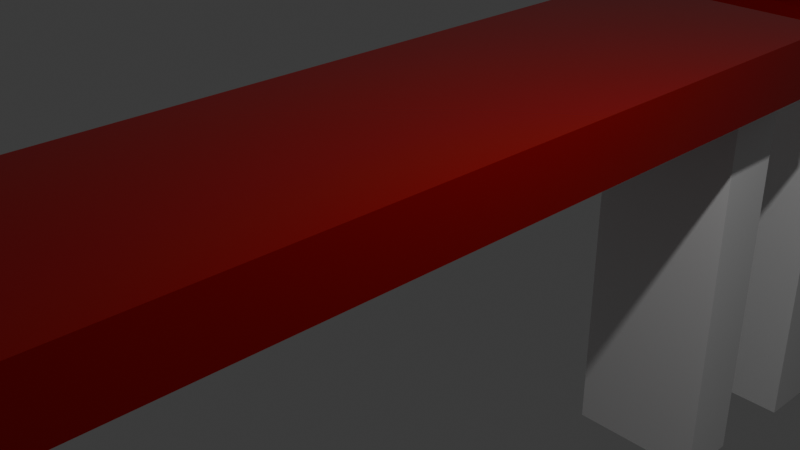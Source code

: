 # Source: EXP-10.blend  (saved by Blender 4.5.88; exported with 4.5.12 LTS)
import bpy
from mathutils import Matrix  # noqa: F401  (used for matrix-valued properties, if any)

bpy.ops.wm.read_factory_settings(use_empty=True)
scene = bpy.context.scene
scene.name = 'Scene'

# ---- collections
col_collection = bpy.data.collections.new('Collection'); scene.collection.children.link(col_collection)

# ---- materials (node trees are filled in below, after node groups)
mat_material = bpy.data.materials.new('Material')
mat_material.alpha_threshold = 0.0
mat_material.roughness = 0.5
mat_material.line_color = (0.0, 0.0, 0.0, 1.0)

# ---- material node trees
mat_material.use_nodes = True; mat_material.node_tree.nodes.clear()
_N = mat_material.node_tree.nodes; _L = mat_material.node_tree.links
n0 = _N.new('ShaderNodeOutputMaterial'); n0.name = 'Material Output'; n0.location = (200, 100)
n1 = _N.new('ShaderNodeBsdfPrincipled'); n1.name = 'Principled BSDF'; n1.location = (-200, 100)
n1.inputs[0].default_value = (0.3713, 0.002984, 0.004306, 1.0)
n1.inputs[1].default_value = 0.4167
n1.inputs[2].default_value = 0.0
n1.inputs[3].default_value = 1.45
_L.new(n1.outputs[0], n0.inputs[0])
n0.is_active_output = True

# ---- world
world_world = bpy.data.worlds.new('World'); scene.world = world_world
world_world.use_nodes = True; world_world.node_tree.nodes.clear()
_N = world_world.node_tree.nodes; _L = world_world.node_tree.links
n0 = _N.new('ShaderNodeOutputWorld'); n0.name = 'World Output'; n0.location = (200, 100)
n1 = _N.new('ShaderNodeBackground'); n1.name = 'Background'; n1.location = (-200, 100)
n1.inputs[0].default_value = (0.05088, 0.05088, 0.05088, 1.0)
_L.new(n1.outputs[0], n0.inputs[0])
n0.is_active_output = True
world_world.color = (0.05088, 0.05088, 0.05088)
world_world.sun_shadow_jitter_overblur = 0.0

# ---- cameras
cam_camera = bpy.data.cameras.new('Camera')
cam_camera.clip_end = 100.0
cam_camera.ortho_scale = 7.314

# ---- lights
light_light = bpy.data.lights.new('Light', 'POINT')
light_light.energy = 1000.0
light_light.shadow_soft_size = 0.1

# ---- meshes
me_cube = bpy.data.meshes.new('Cube')
me_cube.from_pydata([(1.0, 1.0, 1.0), (1.0, 1.0, -1.0), (1.0, -1.0, 1.0), (1.0, -1.0, -1.0), (-1.0, 1.0, 1.0), (-1.0, 1.0, -1.0), (-1.0, -1.0, 1.0), (-1.0, -1.0, -1.0)], [], [(0, 4, 6, 2), (3, 2, 6, 7), (7, 6, 4, 5), (5, 1, 3, 7), (1, 0, 2, 3), (5, 4, 0, 1)])
_uv = me_cube.uv_layers.new(name='UVMap')
_uv.uv.foreach_set('vector', [0.625, 0.5, 0.875, 0.5, 0.875, 0.75, 0.625, 0.75, 0.375, 0.75, 0.625, 0.75, 0.625, 1.0, 0.375, 1.0, 0.375, 0.0, 0.625, 0.0, 0.625, 0.25, 0.375, 0.25, 0.125, 0.5, 0.375, 0.5, 0.375, 0.75, 0.125, 0.75, 0.375, 0.5, 0.625, 0.5, 0.625, 0.75, 0.375, 0.75, 0.375, 0.25, 0.625, 0.25, 0.625, 0.5, 0.375, 0.5])
me_cube.materials.append(mat_material)
me_cube.use_mirror_vertex_groups = False
me_cube.update()
me_cube_001 = bpy.data.meshes.new('Cube.001')
me_cube_001.from_pydata([(-1.0, -1.0, -1.0), (-1.0, -1.0, 1.0), (-1.0, 1.0, -1.0), (-1.0, 1.0, 1.0), (1.0, -1.0, -1.0), (1.0, -1.0, 1.0), (1.0, 1.0, -1.0), (1.0, 1.0, 1.0)], [], [(0, 1, 3, 2), (2, 3, 7, 6), (6, 7, 5, 4), (4, 5, 1, 0), (2, 6, 4, 0), (7, 3, 1, 5)])
_uv = me_cube_001.uv_layers.new(name='UVMap')
_uv.uv.foreach_set('vector', [0.375, 0.0, 0.625, 0.0, 0.625, 0.25, 0.375, 0.25, 0.375, 0.25, 0.625, 0.25, 0.625, 0.5, 0.375, 0.5, 0.375, 0.5, 0.625, 0.5, 0.625, 0.75, 0.375, 0.75, 0.375, 0.75, 0.625, 0.75, 0.625, 1.0, 0.375, 1.0, 0.125, 0.5, 0.375, 0.5, 0.375, 0.75, 0.125, 0.75, 0.625, 0.5, 0.875, 0.5, 0.875, 0.75, 0.625, 0.75])
me_cube_001.update()
me_cube_002 = bpy.data.meshes.new('Cube.002')
me_cube_002.from_pydata([(-1.0, -1.0, -1.0), (-1.0, -1.0, 1.0), (-1.0, 1.0, -1.0), (-1.0, 1.0, 1.0), (1.0, -1.0, -1.0), (1.0, -1.0, 1.0), (1.0, 1.0, -1.0), (1.0, 1.0, 1.0)], [], [(0, 1, 3, 2), (2, 3, 7, 6), (6, 7, 5, 4), (4, 5, 1, 0), (2, 6, 4, 0), (7, 3, 1, 5)])
_uv = me_cube_002.uv_layers.new(name='UVMap')
_uv.uv.foreach_set('vector', [0.375, 0.0, 0.625, 0.0, 0.625, 0.25, 0.375, 0.25, 0.375, 0.25, 0.625, 0.25, 0.625, 0.5, 0.375, 0.5, 0.375, 0.5, 0.625, 0.5, 0.625, 0.75, 0.375, 0.75, 0.375, 0.75, 0.625, 0.75, 0.625, 1.0, 0.375, 1.0, 0.125, 0.5, 0.375, 0.5, 0.375, 0.75, 0.125, 0.75, 0.625, 0.5, 0.875, 0.5, 0.875, 0.75, 0.625, 0.75])
me_cube_002.update()
me_cube_003 = bpy.data.meshes.new('Cube.003')
me_cube_003.from_pydata([(1.0, 1.0, 1.0), (1.0, 1.0, -1.0), (1.0, -1.0, 1.0), (1.0, -1.0, -1.0), (-1.0, 1.0, 1.0), (-1.0, 1.0, -1.0), (-1.0, -1.0, 1.0), (-1.0, -1.0, -1.0)], [], [(0, 4, 6, 2), (3, 2, 6, 7), (7, 6, 4, 5), (5, 1, 3, 7), (1, 0, 2, 3), (5, 4, 0, 1)])
_uv = me_cube_003.uv_layers.new(name='UVMap')
_uv.uv.foreach_set('vector', [0.625, 0.5, 0.875, 0.5, 0.875, 0.75, 0.625, 0.75, 0.375, 0.75, 0.625, 0.75, 0.625, 1.0, 0.375, 1.0, 0.375, 0.0, 0.625, 0.0, 0.625, 0.25, 0.375, 0.25, 0.125, 0.5, 0.375, 0.5, 0.375, 0.75, 0.125, 0.75, 0.375, 0.5, 0.625, 0.5, 0.625, 0.75, 0.375, 0.75, 0.375, 0.25, 0.625, 0.25, 0.625, 0.5, 0.375, 0.5])
me_cube_003.materials.append(mat_material)
me_cube_003.use_mirror_vertex_groups = False
me_cube_003.update()
me_cube_004 = bpy.data.meshes.new('Cube.004')
me_cube_004.from_pydata([(-1.0, -1.0, -1.0), (-1.0, -1.0, 1.0), (-1.0, 1.0, -1.0), (-1.0, 1.0, 1.0), (1.0, -1.0, -1.0), (1.0, -1.0, 1.0), (1.0, 1.0, -1.0), (1.0, 1.0, 1.0)], [], [(0, 1, 3, 2), (2, 3, 7, 6), (6, 7, 5, 4), (4, 5, 1, 0), (2, 6, 4, 0), (7, 3, 1, 5)])
_uv = me_cube_004.uv_layers.new(name='UVMap')
_uv.uv.foreach_set('vector', [0.375, 0.0, 0.625, 0.0, 0.625, 0.25, 0.375, 0.25, 0.375, 0.25, 0.625, 0.25, 0.625, 0.5, 0.375, 0.5, 0.375, 0.5, 0.625, 0.5, 0.625, 0.75, 0.375, 0.75, 0.375, 0.75, 0.625, 0.75, 0.625, 1.0, 0.375, 1.0, 0.125, 0.5, 0.375, 0.5, 0.375, 0.75, 0.125, 0.75, 0.625, 0.5, 0.875, 0.5, 0.875, 0.75, 0.625, 0.75])
me_cube_004.update()
me_cube_005 = bpy.data.meshes.new('Cube.005')
me_cube_005.from_pydata([(-1.0, -1.0, -1.0), (-1.0, -1.0, 1.0), (-1.0, 1.0, -1.0), (-1.0, 1.0, 1.0), (1.0, -1.0, -1.0), (1.0, -1.0, 1.0), (1.0, 1.0, -1.0), (1.0, 1.0, 1.0)], [], [(0, 1, 3, 2), (2, 3, 7, 6), (6, 7, 5, 4), (4, 5, 1, 0), (2, 6, 4, 0), (7, 3, 1, 5)])
_uv = me_cube_005.uv_layers.new(name='UVMap')
_uv.uv.foreach_set('vector', [0.375, 0.0, 0.625, 0.0, 0.625, 0.25, 0.375, 0.25, 0.375, 0.25, 0.625, 0.25, 0.625, 0.5, 0.375, 0.5, 0.375, 0.5, 0.625, 0.5, 0.625, 0.75, 0.375, 0.75, 0.375, 0.75, 0.625, 0.75, 0.625, 1.0, 0.375, 1.0, 0.125, 0.5, 0.375, 0.5, 0.375, 0.75, 0.125, 0.75, 0.625, 0.5, 0.875, 0.5, 0.875, 0.75, 0.625, 0.75])
me_cube_005.update()

# ---- objects
ob_cube = bpy.data.objects.new('Cube', me_cube)
ob_light = bpy.data.objects.new('Light', light_light)
ob_camera = bpy.data.objects.new('Camera', cam_camera)
ob_cube_001 = bpy.data.objects.new('Cube.001', me_cube_001)
ob_cube_002 = bpy.data.objects.new('Cube.002', me_cube_002)
ob_cube_003 = bpy.data.objects.new('Cube.003', me_cube_003)
ob_cube_004 = bpy.data.objects.new('Cube.004', me_cube_004)
ob_cube_005 = bpy.data.objects.new('Cube.005', me_cube_005)

# ---- transforms, parenting, visibility, modifiers, constraints
ob_cube.location = (-0.3615, 0.123, 0.5963)
ob_cube.scale = (1.611, 6.103, 0.4099)
ob_cube.lock_rotations_4d = False
ob_cube.empty_display_type = 'ARROWS'
ob_cube.lineart.crease_threshold = 0.0
ob_light.location = (4.076, 1.005, 5.904)
ob_light.rotation_euler = (0.6503, 0.05522, 1.866)
ob_light.lock_rotations_4d = False
ob_light.empty_display_type = 'ARROWS'
ob_light.color = (0.0, 0.0, 0.0, 0.0)
ob_light.lineart.crease_threshold = 0.0
ob_camera.location = (7.359, -6.926, 4.958)
ob_camera.rotation_euler = (1.109, 0.0, 0.8149)
ob_camera.lock_rotations_4d = False
ob_camera.empty_display_type = 'ARROWS'
ob_camera.color = (0.0, 0.0, 0.0, 0.0)
ob_camera.display_type = 'WIRE'
ob_camera.lineart.crease_threshold = 0.0
ob_cube_001.location = (-0.4236, -5.51, -2.819)
ob_cube_001.scale = (1.0, 0.4711, 3.233)
ob_cube_002.location = (-0.2843, 5.715, -2.5)
ob_cube_002.scale = (1.0, 0.4711, 3.233)
ob_cube_003.location = (-0.3154, 14.06, 0.6124)
ob_cube_003.scale = (1.611, 6.103, 0.4099)
ob_cube_003.lock_rotations_4d = False
ob_cube_003.empty_display_type = 'ARROWS'
ob_cube_003.lineart.crease_threshold = 0.0
ob_cube_004.location = (-0.3774, 8.422, -2.803)
ob_cube_004.scale = (1.0, 0.4711, 3.233)
ob_cube_005.location = (-0.2382, 19.65, -2.484)
ob_cube_005.scale = (1.0, 0.4711, 3.233)

# ---- collection membership
col_collection.objects.link(ob_cube)
col_collection.objects.link(ob_light)
col_collection.objects.link(ob_camera)
col_collection.objects.link(ob_cube_001)
col_collection.objects.link(ob_cube_002)
col_collection.objects.link(ob_cube_003)
col_collection.objects.link(ob_cube_004)
col_collection.objects.link(ob_cube_005)

# ---- scene / render settings (as saved in the file)
scene.camera = ob_camera
scene.frame_start = 1; scene.frame_end = 250; scene.frame_set(5)
scene.render.engine = 'BLENDER_EEVEE_NEXT'
bpy.context.view_layer.update()

